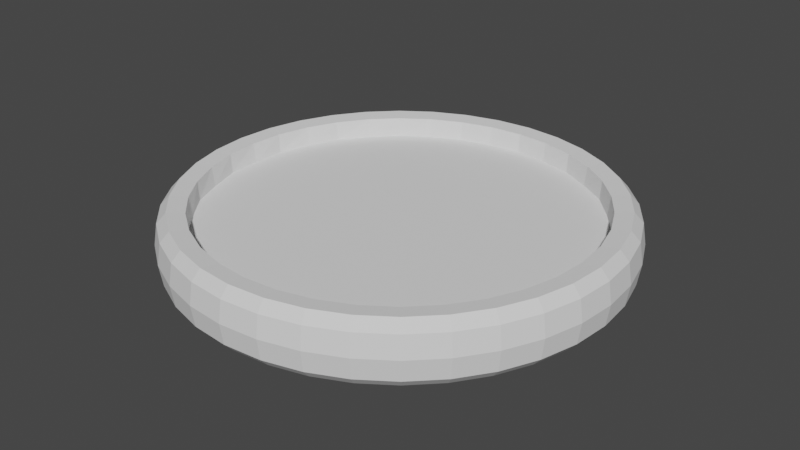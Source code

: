 # Source: puck.blend  (saved by Blender 3.5.10; exported with 4.5.12 LTS)
import bpy
from mathutils import Matrix  # noqa: F401  (used for matrix-valued properties, if any)

bpy.ops.wm.read_factory_settings(use_empty=True)
scene = bpy.context.scene
scene.name = 'Scene'

# ---- collections
col_collection = bpy.data.collections.new('Collection'); scene.collection.children.link(col_collection)

# ---- world
world_world = bpy.data.worlds.new('World'); scene.world = world_world
world_world.use_nodes = True; world_world.node_tree.nodes.clear()
_N = world_world.node_tree.nodes; _L = world_world.node_tree.links
n0 = _N.new('ShaderNodeOutputWorld'); n0.name = 'World Output'; n0.location = (300, 300)
n1 = _N.new('ShaderNodeBackground'); n1.name = 'Background'; n1.location = (10, 300)
n1.inputs[0].default_value = (0.05088, 0.05088, 0.05088, 1.0)
_L.new(n1.outputs[0], n0.inputs[0])
n0.is_active_output = True
world_world.color = (0.05088, 0.05088, 0.05088)
world_world.use_sun_shadow = False
world_world.sun_shadow_jitter_overblur = 0.0

# ---- meshes
me_cylinder = bpy.data.meshes.new('Cylinder')
me_cylinder.from_pydata([(1.164e-10, 0.9605, -0.09261), (0.3285, 0.9026, -0.09261), (0.3285, 0.9026, 0.09261), (8.149e-10, 0.9605, 0.09261), (0.6174, 0.7358, -0.09261), (0.6174, 0.7358, 0.09261), (0.8318, 0.4803, -0.09261), (0.8318, 0.4803, 0.09261), (0.9459, 0.1668, -0.09261), (0.9459, 0.1668, 0.09261), (0.9459, -0.1668, -0.09261), (0.9459, -0.1668, 0.09261), (0.8318, -0.4803, -0.09261), (0.8318, -0.4803, 0.09261), (0.6174, -0.7358, -0.09261), (0.6174, -0.7358, 0.09261), (0.3285, -0.9026, -0.09261), (0.3285, -0.9026, 0.09261), (3.492e-10, -0.9605, -0.09261), (0.0, -0.9605, 0.09261), (-0.3285, -0.9026, -0.09261), (-0.3285, -0.9026, 0.09261), (-0.6174, -0.7358, -0.09261), (-0.6174, -0.7358, 0.09261), (-0.8318, -0.4803, -0.09261), (-0.8318, -0.4803, 0.09261), (-0.9459, -0.1668, -0.09261), (-0.9459, -0.1668, 0.09261), (-0.9459, 0.1668, -0.09261), (-0.9459, 0.1668, 0.09261), (-0.8318, 0.4803, -0.09261), (-0.8318, 0.4803, 0.09261), (-0.6174, 0.7358, -0.09261), (-0.6174, 0.7358, 0.09261), (-0.3285, 0.9026, -0.09261), (-0.3285, 0.9026, 0.09261), (4.837e-11, 0.8457, -0.1277), (0.2893, 0.7947, -0.1277), (0.2893, 0.7947, 0.1277), (4.837e-11, 0.8457, 0.1277), (0.5436, 0.6479, -0.1277), (0.5436, 0.6479, 0.1277), (0.7324, 0.4229, -0.1277), (0.7324, 0.4229, 0.1277), (0.8329, 0.1469, -0.1277), (0.8329, 0.1469, 0.1277), (0.8329, -0.1469, -0.1277), (0.8329, -0.1469, 0.1277), (0.7324, -0.4229, -0.1277), (0.7324, -0.4229, 0.1277), (0.5436, -0.6479, -0.1277), (0.5436, -0.6479, 0.1277), (0.2893, -0.7947, -0.1277), (0.2893, -0.7947, 0.1277), (4.837e-11, -0.8457, -0.1277), (4.837e-11, -0.8457, 0.1277), (-0.2893, -0.7947, -0.1277), (-0.2893, -0.7947, 0.1277), (-0.5436, -0.6479, -0.1277), (-0.5436, -0.6479, 0.1277), (-0.7324, -0.4229, -0.1277), (-0.7324, -0.4229, 0.1277), (-0.8329, -0.1469, -0.1277), (-0.8329, -0.1469, 0.1277), (-0.8329, 0.1469, -0.1277), (-0.8329, 0.1469, 0.1277), (-0.7324, 0.4229, -0.1277), (-0.7324, 0.4229, 0.1277), (-0.5436, 0.6479, -0.1277), (-0.5436, 0.6479, 0.1277), (-0.2893, 0.7947, -0.1277), (-0.2893, 0.7947, 0.1277), (0.1668, 0.9459, -0.09261), (0.1668, 0.9459, 0.09261), (2.328e-10, 0.9751, -1.164e-10), (0.3335, 0.9162, 0.0), (0.4802, 0.8318, -0.09261), (0.4802, 0.8318, 0.09261), (0.6268, 0.7469, 0.0), (0.7358, 0.6174, -0.09261), (0.7358, 0.6174, 0.09261), (0.8444, 0.4875, 0.0), (0.9025, 0.3285, -0.09261), (0.9025, 0.3285, 0.09261), (0.9602, 0.1693, 0.0), (0.9605, -6.985e-10, -0.09261), (0.9605, -9.313e-10, 0.09261), (0.9602, -0.1693, 0.0), (0.9025, -0.3285, -0.09261), (0.9025, -0.3285, 0.09261), (0.8444, -0.4875, 0.0), (0.7358, -0.6174, -0.09261), (0.7358, -0.6174, 0.09261), (0.6268, -0.7469, 0.0), (0.4802, -0.8318, -0.09261), (0.4802, -0.8318, 0.09261), (0.3335, -0.9162, 0.0), (0.1668, -0.9459, -0.09261), (0.1668, -0.9459, 0.09261), (-2.328e-10, -0.9751, 0.0), (-0.1668, -0.9459, -0.09261), (-0.1668, -0.9459, 0.09261), (-0.3335, -0.9162, 0.0), (-0.4802, -0.8318, -0.09261), (-0.4802, -0.8318, 0.09261), (-0.6268, -0.7469, 0.0), (-0.7358, -0.6174, -0.09261), (-0.7358, -0.6174, 0.09261), (-0.8444, -0.4875, 0.0), (-0.9025, -0.3285, -0.09261), (-0.9025, -0.3285, 0.09261), (-0.9602, -0.1693, 0.0), (-0.9605, 6.985e-10, -0.09261), (-0.9605, 9.313e-10, 0.09261), (-0.9602, 0.1693, 0.0), (-0.9025, 0.3285, -0.09261), (-0.9025, 0.3285, 0.09261), (-0.8444, 0.4875, 0.0), (-0.7358, 0.6174, -0.09261), (-0.7358, 0.6174, 0.09261), (-0.6268, 0.7469, 0.0), (-0.4802, 0.8318, -0.09261), (-0.4802, 0.8318, 0.09261), (-0.3335, 0.9162, 0.0), (-0.1668, 0.9459, -0.09261), (-0.1668, 0.9459, 0.09261), (0.1469, 0.8328, -0.1277), (0.1469, 0.8328, 0.1277), (0.4228, 0.7324, -0.1277), (0.4228, 0.7324, 0.1277), (0.6478, 0.5436, -0.1277), (0.6478, 0.5436, 0.1277), (0.7947, 0.2892, -0.1277), (0.7947, 0.2892, 0.1277), (0.8457, 5.281e-10, -0.1277), (0.8457, 5.281e-10, 0.1277), (0.7947, -0.2892, -0.1277), (0.7947, -0.2892, 0.1277), (0.6478, -0.5436, -0.1277), (0.6478, -0.5436, 0.1277), (0.4228, -0.7324, -0.1277), (0.4228, -0.7324, 0.1277), (0.1469, -0.8328, -0.1277), (0.1469, -0.8328, 0.1277), (-0.1469, -0.8328, -0.1277), (-0.1469, -0.8328, 0.1277), (-0.4228, -0.7324, -0.1277), (-0.4228, -0.7324, 0.1277), (-0.6478, -0.5436, -0.1277), (-0.6478, -0.5436, 0.1277), (-0.7947, -0.2892, -0.1277), (-0.7947, -0.2892, 0.1277), (-0.8457, -3.669e-10, -0.1277), (-0.8457, -3.669e-10, 0.1277), (-0.7947, 0.2892, -0.1277), (-0.7947, 0.2892, 0.1277), (-0.6478, 0.5436, -0.1277), (-0.6478, 0.5436, 0.1277), (-0.4228, 0.7324, -0.1277), (-0.4228, 0.7324, 0.1277), (-0.1469, 0.8328, -0.1277), (-0.1469, 0.8328, 0.1277), (0.3151, 0.8658, -0.1354), (2.328e-10, 0.9214, -0.1354), (4.657e-10, 0.9214, 0.1354), (0.3151, 0.8658, 0.1354), (0.5922, 0.7058, -0.1354), (0.5922, 0.7058, 0.1354), (0.7979, 0.4607, -0.1354), (0.7979, 0.4607, 0.1354), (0.9074, 0.16, -0.1354), (0.9074, 0.16, 0.1354), (0.9074, -0.16, -0.1354), (0.9074, -0.16, 0.1354), (0.7979, -0.4607, -0.1354), (0.7979, -0.4607, 0.1354), (0.5922, -0.7058, -0.1354), (0.5922, -0.7058, 0.1354), (0.3151, -0.8658, -0.1354), (0.3151, -0.8658, 0.1354), (4.657e-10, -0.9214, -0.1354), (2.328e-10, -0.9214, 0.1354), (-0.3151, -0.8658, -0.1354), (-0.3151, -0.8658, 0.1354), (-0.5922, -0.7058, -0.1354), (-0.5922, -0.7058, 0.1354), (-0.7979, -0.4607, -0.1354), (-0.7979, -0.4607, 0.1354), (-0.9074, -0.16, -0.1354), (-0.9074, -0.16, 0.1354), (-0.9074, 0.16, -0.1354), (-0.9074, 0.16, 0.1354), (-0.7979, 0.4607, -0.1354), (-0.7979, 0.4607, 0.1354), (-0.5922, 0.7058, -0.1354), (-0.5922, 0.7058, 0.1354), (-0.3151, 0.8658, -0.1354), (-0.3151, 0.8658, 0.1354), (0.2878, 0.7906, -0.04213), (-1.93e-10, 0.8414, -0.04213), (-1.93e-10, 0.8414, 0.04213), (0.2878, 0.7906, 0.04213), (0.5408, 0.6445, -0.04213), (0.5408, 0.6445, 0.04213), (0.7286, 0.4207, -0.04213), (0.7286, 0.4207, 0.04213), (0.8286, 0.1461, -0.04213), (0.8286, 0.1461, 0.04213), (0.8286, -0.1461, -0.04213), (0.8286, -0.1461, 0.04213), (0.7286, -0.4207, -0.04213), (0.7286, -0.4207, 0.04213), (0.5408, -0.6445, -0.04213), (0.5408, -0.6445, 0.04213), (0.2878, -0.7906, -0.04213), (0.2878, -0.7906, 0.04213), (-1.93e-10, -0.8414, -0.04213), (-1.93e-10, -0.8414, 0.04213), (-0.2878, -0.7906, -0.04213), (-0.2878, -0.7906, 0.04213), (-0.5408, -0.6445, -0.04213), (-0.5408, -0.6445, 0.04213), (-0.7286, -0.4207, -0.04213), (-0.7286, -0.4207, 0.04213), (-0.8286, -0.1461, -0.04213), (-0.8286, -0.1461, 0.04213), (-0.8286, 0.1461, -0.04213), (-0.8286, 0.1461, 0.04213), (-0.7286, 0.4207, -0.04213), (-0.7286, 0.4207, 0.04213), (-0.5408, 0.6445, -0.04213), (-0.5408, 0.6445, 0.04213), (-0.2878, 0.7906, -0.04213), (-0.2878, 0.7906, 0.04213), (0.1693, 0.9602, 0.0), (0.4875, 0.8444, 0.0), (0.7469, 0.6267, 0.0), (0.9162, 0.3335, 0.0), (0.975, 9.313e-10, 0.0), (0.9162, -0.3335, 0.0), (0.7469, -0.6267, 0.0), (0.4875, -0.8444, 0.0), (0.1693, -0.9602, 0.0), (-0.1693, -0.9602, 0.0), (-0.4875, -0.8444, 0.0), (-0.7469, -0.6267, 0.0), (-0.9162, -0.3335, 0.0), (-0.975, -9.313e-10, 0.0), (-0.9162, 0.3335, 0.0), (-0.7469, 0.6267, 0.0), (-0.4875, 0.8444, 0.0), (-0.1693, 0.9602, 0.0), (0.16, 0.9073, -0.1354), (0.16, 0.9073, 0.1354), (0.4607, 0.7979, -0.1354), (0.4607, 0.7979, 0.1354), (0.7058, 0.5922, -0.1354), (0.7058, 0.5922, 0.1354), (0.8658, 0.3151, -0.1354), (0.8658, 0.3151, 0.1354), (0.9213, 0.0, -0.1354), (0.9213, 9.313e-10, 0.1354), (0.8658, -0.3151, -0.1354), (0.8658, -0.3151, 0.1354), (0.7058, -0.5922, -0.1354), (0.7058, -0.5922, 0.1354), (0.4607, -0.7979, -0.1354), (0.4607, -0.7979, 0.1354), (0.16, -0.9073, -0.1354), (0.16, -0.9073, 0.1354), (-0.16, -0.9073, -0.1354), (-0.16, -0.9073, 0.1354), (-0.4607, -0.7979, -0.1354), (-0.4607, -0.7979, 0.1354), (-0.7058, -0.5922, -0.1354), (-0.7058, -0.5922, 0.1354), (-0.8658, -0.3151, -0.1354), (-0.8658, -0.3151, 0.1354), (-0.9213, 0.0, -0.1354), (-0.9213, -9.313e-10, 0.1354), (-0.8658, 0.3151, -0.1354), (-0.8658, 0.3151, 0.1354), (-0.7058, 0.5922, -0.1354), (-0.7058, 0.5922, 0.1354), (-0.4607, 0.7979, -0.1354), (-0.4607, 0.7979, 0.1354), (-0.16, 0.9073, -0.1354), (-0.16, 0.9073, 0.1354), (0.145, 0.8222, -0.04193), (0.145, 0.8222, 0.04193), (0.4174, 0.723, -0.04193), (0.4174, 0.723, 0.04193), (0.6395, 0.5366, -0.04193), (0.6395, 0.5366, 0.04193), (0.7845, 0.2855, -0.04193), (0.7845, 0.2855, 0.04193), (0.8348, -1.698e-09, -0.04193), (0.8348, -1.698e-09, 0.04193), (0.7845, -0.2855, -0.04193), (0.7845, -0.2855, 0.04193), (0.6395, -0.5366, -0.04193), (0.6395, -0.5366, 0.04193), (0.4174, -0.723, -0.04193), (0.4174, -0.723, 0.04193), (0.145, -0.8222, -0.04193), (0.145, -0.8222, 0.04193), (-0.145, -0.8222, -0.04193), (-0.145, -0.8222, 0.04193), (-0.4174, -0.723, -0.04193), (-0.4174, -0.723, 0.04193), (-0.6395, -0.5366, -0.04193), (-0.6395, -0.5366, 0.04193), (-0.7845, -0.2855, -0.04193), (-0.7845, -0.2855, 0.04193), (-0.8348, 2.057e-09, -0.04193), (-0.8348, 2.057e-09, 0.04193), (-0.7845, 0.2855, -0.04193), (-0.7845, 0.2855, 0.04193), (-0.6395, 0.5366, -0.04193), (-0.6395, 0.5366, 0.04193), (-0.4174, 0.723, -0.04193), (-0.4174, 0.723, 0.04193), (-0.145, 0.8222, -0.04193), (-0.145, 0.8222, 0.04193)], [], [(0, 74, 234, 72), (74, 3, 73, 234), (234, 73, 2, 75), (72, 234, 75, 1), (1, 75, 235, 76), (75, 2, 77, 235), (235, 77, 5, 78), (76, 235, 78, 4), (4, 78, 236, 79), (78, 5, 80, 236), (236, 80, 7, 81), (79, 236, 81, 6), (6, 81, 237, 82), (81, 7, 83, 237), (237, 83, 9, 84), (82, 237, 84, 8), (8, 84, 238, 85), (84, 9, 86, 238), (238, 86, 11, 87), (85, 238, 87, 10), (10, 87, 239, 88), (87, 11, 89, 239), (239, 89, 13, 90), (88, 239, 90, 12), (12, 90, 240, 91), (90, 13, 92, 240), (240, 92, 15, 93), (91, 240, 93, 14), (14, 93, 241, 94), (93, 15, 95, 241), (241, 95, 17, 96), (94, 241, 96, 16), (16, 96, 242, 97), (96, 17, 98, 242), (242, 98, 19, 99), (97, 242, 99, 18), (18, 99, 243, 100), (99, 19, 101, 243), (243, 101, 21, 102), (100, 243, 102, 20), (20, 102, 244, 103), (102, 21, 104, 244), (244, 104, 23, 105), (103, 244, 105, 22), (22, 105, 245, 106), (105, 23, 107, 245), (245, 107, 25, 108), (106, 245, 108, 24), (24, 108, 246, 109), (108, 25, 110, 246), (246, 110, 27, 111), (109, 246, 111, 26), (26, 111, 247, 112), (111, 27, 113, 247), (247, 113, 29, 114), (112, 247, 114, 28), (28, 114, 248, 115), (114, 29, 116, 248), (248, 116, 31, 117), (115, 248, 117, 30), (30, 117, 249, 118), (117, 31, 119, 249), (249, 119, 33, 120), (118, 249, 120, 32), (32, 120, 250, 121), (120, 33, 122, 250), (250, 122, 35, 123), (121, 250, 123, 34), (34, 123, 251, 124), (123, 35, 125, 251), (251, 125, 3, 74), (124, 251, 74, 0), (37, 126, 252, 162), (126, 36, 163, 252), (252, 163, 0, 72), (162, 252, 72, 1), (39, 127, 253, 164), (127, 38, 165, 253), (253, 165, 2, 73), (164, 253, 73, 3), (40, 128, 254, 166), (128, 37, 162, 254), (254, 162, 1, 76), (166, 254, 76, 4), (38, 129, 255, 165), (129, 41, 167, 255), (255, 167, 5, 77), (165, 255, 77, 2), (42, 130, 256, 168), (130, 40, 166, 256), (256, 166, 4, 79), (168, 256, 79, 6), (41, 131, 257, 167), (131, 43, 169, 257), (257, 169, 7, 80), (167, 257, 80, 5), (44, 132, 258, 170), (132, 42, 168, 258), (258, 168, 6, 82), (170, 258, 82, 8), (43, 133, 259, 169), (133, 45, 171, 259), (259, 171, 9, 83), (169, 259, 83, 7), (46, 134, 260, 172), (134, 44, 170, 260), (260, 170, 8, 85), (172, 260, 85, 10), (45, 135, 261, 171), (135, 47, 173, 261), (261, 173, 11, 86), (171, 261, 86, 9), (48, 136, 262, 174), (136, 46, 172, 262), (262, 172, 10, 88), (174, 262, 88, 12), (47, 137, 263, 173), (137, 49, 175, 263), (263, 175, 13, 89), (173, 263, 89, 11), (50, 138, 264, 176), (138, 48, 174, 264), (264, 174, 12, 91), (176, 264, 91, 14), (49, 139, 265, 175), (139, 51, 177, 265), (265, 177, 15, 92), (175, 265, 92, 13), (52, 140, 266, 178), (140, 50, 176, 266), (266, 176, 14, 94), (178, 266, 94, 16), (51, 141, 267, 177), (141, 53, 179, 267), (267, 179, 17, 95), (177, 267, 95, 15), (54, 142, 268, 180), (142, 52, 178, 268), (268, 178, 16, 97), (180, 268, 97, 18), (53, 143, 269, 179), (143, 55, 181, 269), (269, 181, 19, 98), (179, 269, 98, 17), (56, 144, 270, 182), (144, 54, 180, 270), (270, 180, 18, 100), (182, 270, 100, 20), (55, 145, 271, 181), (145, 57, 183, 271), (271, 183, 21, 101), (181, 271, 101, 19), (58, 146, 272, 184), (146, 56, 182, 272), (272, 182, 20, 103), (184, 272, 103, 22), (57, 147, 273, 183), (147, 59, 185, 273), (273, 185, 23, 104), (183, 273, 104, 21), (60, 148, 274, 186), (148, 58, 184, 274), (274, 184, 22, 106), (186, 274, 106, 24), (59, 149, 275, 185), (149, 61, 187, 275), (275, 187, 25, 107), (185, 275, 107, 23), (62, 150, 276, 188), (150, 60, 186, 276), (276, 186, 24, 109), (188, 276, 109, 26), (61, 151, 277, 187), (151, 63, 189, 277), (277, 189, 27, 110), (187, 277, 110, 25), (64, 152, 278, 190), (152, 62, 188, 278), (278, 188, 26, 112), (190, 278, 112, 28), (63, 153, 279, 189), (153, 65, 191, 279), (279, 191, 29, 113), (189, 279, 113, 27), (66, 154, 280, 192), (154, 64, 190, 280), (280, 190, 28, 115), (192, 280, 115, 30), (65, 155, 281, 191), (155, 67, 193, 281), (281, 193, 31, 116), (191, 281, 116, 29), (68, 156, 282, 194), (156, 66, 192, 282), (282, 192, 30, 118), (194, 282, 118, 32), (67, 157, 283, 193), (157, 69, 195, 283), (283, 195, 33, 119), (193, 283, 119, 31), (70, 158, 284, 196), (158, 68, 194, 284), (284, 194, 32, 121), (196, 284, 121, 34), (69, 159, 285, 195), (159, 71, 197, 285), (285, 197, 35, 122), (195, 285, 122, 33), (36, 160, 286, 163), (160, 70, 196, 286), (286, 196, 34, 124), (163, 286, 124, 0), (71, 161, 287, 197), (161, 39, 164, 287), (287, 164, 3, 125), (197, 287, 125, 35), (288, 199, 36, 126), (198, 288, 126, 37), (289, 201, 38, 127), (200, 289, 127, 39), (290, 198, 37, 128), (202, 290, 128, 40), (291, 203, 41, 129), (201, 291, 129, 38), (292, 202, 40, 130), (204, 292, 130, 42), (293, 205, 43, 131), (203, 293, 131, 41), (294, 204, 42, 132), (206, 294, 132, 44), (295, 207, 45, 133), (205, 295, 133, 43), (296, 206, 44, 134), (208, 296, 134, 46), (297, 209, 47, 135), (207, 297, 135, 45), (298, 208, 46, 136), (210, 298, 136, 48), (299, 211, 49, 137), (209, 299, 137, 47), (300, 210, 48, 138), (212, 300, 138, 50), (301, 213, 51, 139), (211, 301, 139, 49), (302, 212, 50, 140), (214, 302, 140, 52), (303, 215, 53, 141), (213, 303, 141, 51), (304, 214, 52, 142), (216, 304, 142, 54), (305, 217, 55, 143), (215, 305, 143, 53), (306, 216, 54, 144), (218, 306, 144, 56), (307, 219, 57, 145), (217, 307, 145, 55), (308, 218, 56, 146), (220, 308, 146, 58), (309, 221, 59, 147), (219, 309, 147, 57), (310, 220, 58, 148), (222, 310, 148, 60), (311, 223, 61, 149), (221, 311, 149, 59), (312, 222, 60, 150), (224, 312, 150, 62), (313, 225, 63, 151), (223, 313, 151, 61), (314, 224, 62, 152), (226, 314, 152, 64), (315, 227, 65, 153), (225, 315, 153, 63), (316, 226, 64, 154), (228, 316, 154, 66), (317, 229, 67, 155), (227, 317, 155, 65), (318, 228, 66, 156), (230, 318, 156, 68), (319, 231, 69, 157), (229, 319, 157, 67), (320, 230, 68, 158), (232, 320, 158, 70), (321, 233, 71, 159), (231, 321, 159, 69), (322, 232, 70, 160), (199, 322, 160, 36), (199, 288, 198, 290, 202, 292, 204, 294, 206, 296, 208, 298, 210, 300, 212, 302, 214, 304, 216, 306, 218, 308, 220, 310, 222, 312, 224, 314, 226, 316, 228, 318, 230, 320, 232, 322), (201, 289, 200, 323, 233, 321, 231, 319, 229, 317, 227, 315, 225, 313, 223, 311, 221, 309, 219, 307, 217, 305, 215, 303, 213, 301, 211, 299, 209, 297, 207, 295, 205, 293, 203, 291), (323, 200, 39, 161), (233, 323, 161, 71)])
_uv = me_cylinder.uv_layers.new(name='UVMap')
_uv.uv.foreach_set('vector', [1.0, 0.5, 1.0, 0.75, 0.9722, 0.75, 0.9722, 0.5, 1.0, 0.75, 1.0, 1.0, 0.9722, 1.0, 0.9722, 0.75, 0.9722, 0.75, 0.9722, 1.0, 0.9444, 1.0, 0.9444, 0.75, 0.9722, 0.5, 0.9722, 0.75, 0.9444, 0.75, 0.9444, 0.5, 0.9444, 0.5, 0.9444, 0.75, 0.9167, 0.75, 0.9167, 0.5, 0.9444, 0.75, 0.9444, 1.0, 0.9167, 1.0, 0.9167, 0.75, 0.9167, 0.75, 0.9167, 1.0, 0.8889, 1.0, 0.8889, 0.75, 0.9167, 0.5, 0.9167, 0.75, 0.8889, 0.75, 0.8889, 0.5, 0.8889, 0.5, 0.8889, 0.75, 0.8611, 0.75, 0.8611, 0.5, 0.8889, 0.75, 0.8889, 1.0, 0.8611, 1.0, 0.8611, 0.75, 0.8611, 0.75, 0.8611, 1.0, 0.8333, 1.0, 0.8333, 0.75, 0.8611, 0.5, 0.8611, 0.75, 0.8333, 0.75, 0.8333, 0.5, 0.8333, 0.5, 0.8333, 0.75, 0.8056, 0.75, 0.8056, 0.5, 0.8333, 0.75, 0.8333, 1.0, 0.8056, 1.0, 0.8056, 0.75, 0.8056, 0.75, 0.8056, 1.0, 0.7778, 1.0, 0.7778, 0.75, 0.8056, 0.5, 0.8056, 0.75, 0.7778, 0.75, 0.7778, 0.5, 0.7778, 0.5, 0.7778, 0.75, 0.75, 0.75, 0.75, 0.5, 0.7778, 0.75, 0.7778, 1.0, 0.75, 1.0, 0.75, 0.75, 0.75, 0.75, 0.75, 1.0, 0.7222, 1.0, 0.7222, 0.75, 0.75, 0.5, 0.75, 0.75, 0.7222, 0.75, 0.7222, 0.5, 0.7222, 0.5, 0.7222, 0.75, 0.6944, 0.75, 0.6944, 0.5, 0.7222, 0.75, 0.7222, 1.0, 0.6944, 1.0, 0.6944, 0.75, 0.6944, 0.75, 0.6944, 1.0, 0.6667, 1.0, 0.6667, 0.75, 0.6944, 0.5, 0.6944, 0.75, 0.6667, 0.75, 0.6667, 0.5, 0.6667, 0.5, 0.6667, 0.75, 0.6389, 0.75, 0.6389, 0.5, 0.6667, 0.75, 0.6667, 1.0, 0.6389, 1.0, 0.6389, 0.75, 0.6389, 0.75, 0.6389, 1.0, 0.6111, 1.0, 0.6111, 0.75, 0.6389, 0.5, 0.6389, 0.75, 0.6111, 0.75, 0.6111, 0.5, 0.6111, 0.5, 0.6111, 0.75, 0.5833, 0.75, 0.5833, 0.5, 0.6111, 0.75, 0.6111, 1.0, 0.5833, 1.0, 0.5833, 0.75, 0.5833, 0.75, 0.5833, 1.0, 0.5556, 1.0, 0.5556, 0.75, 0.5833, 0.5, 0.5833, 0.75, 0.5556, 0.75, 0.5556, 0.5, 0.5556, 0.5, 0.5556, 0.75, 0.5278, 0.75, 0.5278, 0.5, 0.5556, 0.75, 0.5556, 1.0, 0.5278, 1.0, 0.5278, 0.75, 0.5278, 0.75, 0.5278, 1.0, 0.5, 1.0, 0.5, 0.75, 0.5278, 0.5, 0.5278, 0.75, 0.5, 0.75, 0.5, 0.5, 0.5, 0.5, 0.5, 0.75, 0.4722, 0.75, 0.4722, 0.5, 0.5, 0.75, 0.5, 1.0, 0.4722, 1.0, 0.4722, 0.75, 0.4722, 0.75, 0.4722, 1.0, 0.4444, 1.0, 0.4444, 0.75, 0.4722, 0.5, 0.4722, 0.75, 0.4444, 0.75, 0.4444, 0.5, 0.4444, 0.5, 0.4444, 0.75, 0.4167, 0.75, 0.4167, 0.5, 0.4444, 0.75, 0.4444, 1.0, 0.4167, 1.0, 0.4167, 0.75, 0.4167, 0.75, 0.4167, 1.0, 0.3889, 1.0, 0.3889, 0.75, 0.4167, 0.5, 0.4167, 0.75, 0.3889, 0.75, 0.3889, 0.5, 0.3889, 0.5, 0.3889, 0.75, 0.3611, 0.75, 0.3611, 0.5, 0.3889, 0.75, 0.3889, 1.0, 0.3611, 1.0, 0.3611, 0.75, 0.3611, 0.75, 0.3611, 1.0, 0.3333, 1.0, 0.3333, 0.75, 0.3611, 0.5, 0.3611, 0.75, 0.3333, 0.75, 0.3333, 0.5, 0.3333, 0.5, 0.3333, 0.75, 0.3056, 0.75, 0.3056, 0.5, 0.3333, 0.75, 0.3333, 1.0, 0.3056, 1.0, 0.3056, 0.75, 0.3056, 0.75, 0.3056, 1.0, 0.2778, 1.0, 0.2778, 0.75, 0.3056, 0.5, 0.3056, 0.75, 0.2778, 0.75, 0.2778, 0.5, 0.2778, 0.5, 0.2778, 0.75, 0.25, 0.75, 0.25, 0.5, 0.2778, 0.75, 0.2778, 1.0, 0.25, 1.0, 0.25, 0.75, 0.25, 0.75, 0.25, 1.0, 0.2222, 1.0, 0.2222, 0.75, 0.25, 0.5, 0.25, 0.75, 0.2222, 0.75, 0.2222, 0.5, 0.2222, 0.5, 0.2222, 0.75, 0.1944, 0.75, 0.1944, 0.5, 0.2222, 0.75, 0.2222, 1.0, 0.1944, 1.0, 0.1944, 0.75, 0.1944, 0.75, 0.1944, 1.0, 0.1667, 1.0, 0.1667, 0.75, 0.1944, 0.5, 0.1944, 0.75, 0.1667, 0.75, 0.1667, 0.5, 0.1667, 0.5, 0.1667, 0.75, 0.1389, 0.75, 0.1389, 0.5, 0.1667, 0.75, 0.1667, 1.0, 0.1389, 1.0, 0.1389, 0.75, 0.1389, 0.75, 0.1389, 1.0, 0.1111, 1.0, 0.1111, 0.75, 0.1389, 0.5, 0.1389, 0.75, 0.1111, 0.75, 0.1111, 0.5, 0.1111, 0.5, 0.1111, 0.75, 0.08333, 0.75, 0.08333, 0.5, 0.1111, 0.75, 0.1111, 1.0, 0.08333, 1.0, 0.08333, 0.75, 0.08333, 0.75, 0.08333, 1.0, 0.05556, 1.0, 0.05556, 0.75, 0.08333, 0.5, 0.08333, 0.75, 0.05556, 0.75, 0.05556, 0.5, 0.05556, 0.5, 0.05556, 0.75, 0.02778, 0.75, 0.02778, 0.5, 0.05556, 0.75, 0.05556, 1.0, 0.02778, 1.0, 0.02778, 0.75, 0.02778, 0.75, 0.02778, 1.0, -1.863e-07, 1.0, -1.863e-07, 0.75, 0.02778, 0.5, 0.02778, 0.75, -1.863e-07, 0.75, -1.863e-07, 0.5, 0.815, 0.4285, 0.783, 0.437, 0.7866, 0.4578, 0.8222, 0.4485, 0.783, 0.437, 0.75, 0.4399, 0.75, 0.4612, 0.7866, 0.4578, 0.7866, 0.4578, 0.75, 0.4612, 0.75, 0.49, 0.791, 0.4828, 0.8222, 0.4485, 0.7866, 0.4578, 0.791, 0.4828, 0.8321, 0.4755, 0.25, 0.4399, 0.283, 0.437, 0.2866, 0.4578, 0.25, 0.4612, 0.283, 0.437, 0.315, 0.4285, 0.3222, 0.4485, 0.2866, 0.4578, 0.2866, 0.4578, 0.3222, 0.4485, 0.3321, 0.4755, 0.291, 0.4828, 0.25, 0.4612, 0.2866, 0.4578, 0.291, 0.4828, 0.25, 0.49, 0.8721, 0.3955, 0.845, 0.4145, 0.8555, 0.4327, 0.8858, 0.4118, 0.845, 0.4145, 0.815, 0.4285, 0.8222, 0.4485, 0.8555, 0.4327, 0.8555, 0.4327, 0.8222, 0.4485, 0.8321, 0.4755, 0.8682, 0.4547, 0.8858, 0.4118, 0.8555, 0.4327, 0.8682, 0.4547, 0.9043, 0.4339, 0.315, 0.4285, 0.345, 0.4145, 0.3555, 0.4327, 0.3222, 0.4485, 0.345, 0.4145, 0.3721, 0.3955, 0.3858, 0.4118, 0.3555, 0.4327, 0.3555, 0.4327, 0.3858, 0.4118, 0.4043, 0.4339, 0.3682, 0.4547, 0.3222, 0.4485, 0.3555, 0.4327, 0.3682, 0.4547, 0.3321, 0.4755, 0.9145, 0.345, 0.8955, 0.3721, 0.9116, 0.3856, 0.9329, 0.3556, 0.8955, 0.3721, 0.8721, 0.3955, 0.8858, 0.4118, 0.9116, 0.3856, 0.9116, 0.3856, 0.8858, 0.4118, 0.9043, 0.4339, 0.9311, 0.4019, 0.9329, 0.3556, 0.9116, 0.3856, 0.9311, 0.4019, 0.9578, 0.37, 0.3721, 0.3955, 0.3955, 0.3721, 0.4116, 0.3856, 0.3858, 0.4118, 0.3955, 0.3721, 0.4145, 0.345, 0.4329, 0.3556, 0.4116, 0.3856, 0.4116, 0.3856, 0.4329, 0.3556, 0.4578, 0.37, 0.4311, 0.4019, 0.3858, 0.4118, 0.4116, 0.3856, 0.4311, 0.4019, 0.4043, 0.4339, 0.9371, 0.283, 0.9285, 0.315, 0.9483, 0.3222, 0.958, 0.2867, 0.9285, 0.315, 0.9145, 0.345, 0.9329, 0.3556, 0.9483, 0.3222, 0.9483, 0.3222, 0.9329, 0.3556, 0.9578, 0.37, 0.9721, 0.3308, 0.958, 0.2867, 0.9483, 0.3222, 0.9721, 0.3308, 0.9864, 0.2917, 0.4145, 0.345, 0.4285, 0.315, 0.4483, 0.3222, 0.4329, 0.3556, 0.4285, 0.315, 0.4371, 0.283, 0.458, 0.2867, 0.4483, 0.3222, 0.4483, 0.3222, 0.458, 0.2867, 0.4864, 0.2917, 0.4721, 0.3308, 0.4329, 0.3556, 0.4483, 0.3222, 0.4721, 0.3308, 0.4578, 0.37, 0.9371, 0.217, 0.9399, 0.25, 0.961, 0.25, 0.958, 0.2133, 0.9399, 0.25, 0.9371, 0.283, 0.958, 0.2867, 0.961, 0.25, 0.961, 0.25, 0.958, 0.2867, 0.9864, 0.2917, 0.9864, 0.25, 0.958, 0.2133, 0.961, 0.25, 0.9864, 0.25, 0.9864, 0.2083, 0.4371, 0.283, 0.4399, 0.25, 0.461, 0.25, 0.458, 0.2867, 0.4399, 0.25, 0.4371, 0.217, 0.458, 0.2133, 0.461, 0.25, 0.461, 0.25, 0.458, 0.2133, 0.4864, 0.2083, 0.4864, 0.25, 0.458, 0.2867, 0.461, 0.25, 0.4864, 0.25, 0.4864, 0.2917, 0.9145, 0.155, 0.9285, 0.185, 0.9483, 0.1778, 0.9329, 0.1444, 0.9285, 0.185, 0.9371, 0.217, 0.958, 0.2133, 0.9483, 0.1778, 0.9483, 0.1778, 0.958, 0.2133, 0.9864, 0.2083, 0.9721, 0.1692, 0.9329, 0.1444, 0.9483, 0.1778, 0.9721, 0.1692, 0.9578, 0.13, 0.4371, 0.217, 0.4285, 0.185, 0.4483, 0.1778, 0.458, 0.2133, 0.4285, 0.185, 0.4145, 0.155, 0.4329, 0.1444, 0.4483, 0.1778, 0.4483, 0.1778, 0.4329, 0.1444, 0.4578, 0.13, 0.4721, 0.1692, 0.458, 0.2133, 0.4483, 0.1778, 0.4721, 0.1692, 0.4864, 0.2083, 0.8721, 0.1045, 0.8955, 0.1279, 0.9116, 0.1144, 0.8858, 0.08819, 0.8955, 0.1279, 0.9145, 0.155, 0.9329, 0.1444, 0.9116, 0.1144, 0.9116, 0.1144, 0.9329, 0.1444, 0.9578, 0.13, 0.9311, 0.09807, 0.8858, 0.08819, 0.9116, 0.1144, 0.9311, 0.09807, 0.9043, 0.06615, 0.4145, 0.155, 0.3955, 0.1279, 0.4116, 0.1144, 0.4329, 0.1444, 0.3955, 0.1279, 0.3721, 0.1045, 0.3858, 0.08819, 0.4116, 0.1144, 0.4116, 0.1144, 0.3858, 0.08819, 0.4043, 0.06615, 0.4311, 0.09807, 0.4329, 0.1444, 0.4116, 0.1144, 0.4311, 0.09807, 0.4578, 0.13, 0.815, 0.07152, 0.845, 0.08552, 0.8555, 0.06726, 0.8222, 0.05151, 0.845, 0.08552, 0.8721, 0.1045, 0.8858, 0.08819, 0.8555, 0.06726, 0.8555, 0.06726, 0.8858, 0.08819, 0.9043, 0.06615, 0.8682, 0.04531, 0.8222, 0.05151, 0.8555, 0.06726, 0.8682, 0.04531, 0.8321, 0.02447, 0.3721, 0.1045, 0.345, 0.08552, 0.3555, 0.06726, 0.3858, 0.08819, 0.345, 0.08552, 0.315, 0.07152, 0.3222, 0.05151, 0.3555, 0.06726, 0.3555, 0.06726, 0.3222, 0.05151, 0.3321, 0.02447, 0.3682, 0.04531, 0.3858, 0.08819, 0.3555, 0.06726, 0.3682, 0.04531, 0.4043, 0.06615, 0.75, 0.06006, 0.783, 0.06296, 0.7866, 0.04219, 0.75, 0.03877, 0.783, 0.06296, 0.815, 0.07152, 0.8222, 0.05151, 0.7866, 0.04219, 0.7866, 0.04219, 0.8222, 0.05151, 0.8321, 0.02447, 0.791, 0.01724, 0.75, 0.03877, 0.7866, 0.04219, 0.791, 0.01724, 0.75, 0.01, 0.315, 0.07152, 0.283, 0.06296, 0.2866, 0.04219, 0.3222, 0.05151, 0.283, 0.06296, 0.25, 0.06006, 0.25, 0.03877, 0.2866, 0.04219, 0.2866, 0.04219, 0.25, 0.03877, 0.25, 0.01, 0.291, 0.01724, 0.3222, 0.05151, 0.2866, 0.04219, 0.291, 0.01724, 0.3321, 0.02447, 0.685, 0.07152, 0.717, 0.06296, 0.7134, 0.04219, 0.6778, 0.05151, 0.717, 0.06296, 0.75, 0.06006, 0.75, 0.03877, 0.7134, 0.04219, 0.7134, 0.04219, 0.75, 0.03877, 0.75, 0.01, 0.709, 0.01724, 0.6778, 0.05151, 0.7134, 0.04219, 0.709, 0.01724, 0.6679, 0.02447, 0.25, 0.06006, 0.217, 0.06296, 0.2134, 0.04219, 0.25, 0.03877, 0.217, 0.06296, 0.185, 0.07152, 0.1778, 0.05151, 0.2134, 0.04219, 0.2134, 0.04219, 0.1778, 0.05151, 0.1679, 0.02447, 0.209, 0.01724, 0.25, 0.03877, 0.2134, 0.04219, 0.209, 0.01724, 0.25, 0.01, 0.6279, 0.1045, 0.655, 0.08552, 0.6445, 0.06726, 0.6142, 0.08819, 0.655, 0.08552, 0.685, 0.07152, 0.6778, 0.05151, 0.6445, 0.06726, 0.6445, 0.06726, 0.6778, 0.05151, 0.6679, 0.02447, 0.6318, 0.04531, 0.6142, 0.08819, 0.6445, 0.06726, 0.6318, 0.04531, 0.5957, 0.06615, 0.185, 0.07152, 0.155, 0.08552, 0.1445, 0.06726, 0.1778, 0.05151, 0.155, 0.08552, 0.1279, 0.1045, 0.1142, 0.08819, 0.1445, 0.06726, 0.1445, 0.06726, 0.1142, 0.08819, 0.09573, 0.06615, 0.1318, 0.04531, 0.1778, 0.05151, 0.1445, 0.06726, 0.1318, 0.04531, 0.1679, 0.02447, 0.5855, 0.155, 0.6045, 0.1279, 0.5884, 0.1144, 0.5671, 0.1444, 0.6045, 0.1279, 0.6279, 0.1045, 0.6142, 0.08819, 0.5884, 0.1144, 0.5884, 0.1144, 0.6142, 0.08819, 0.5957, 0.06615, 0.5689, 0.09807, 0.5671, 0.1444, 0.5884, 0.1144, 0.5689, 0.09807, 0.5422, 0.13, 0.1279, 0.1045, 0.1045, 0.1279, 0.08835, 0.1144, 0.1142, 0.08819, 0.1045, 0.1279, 0.08551, 0.155, 0.06707, 0.1444, 0.08835, 0.1144, 0.08835, 0.1144, 0.06707, 0.1444, 0.04215, 0.13, 0.06894, 0.09807, 0.1142, 0.08819, 0.08835, 0.1144, 0.06894, 0.09807, 0.09573, 0.06615, 0.5629, 0.217, 0.5715, 0.185, 0.5517, 0.1778, 0.542, 0.2133, 0.5715, 0.185, 0.5855, 0.155, 0.5671, 0.1444, 0.5517, 0.1778, 0.5517, 0.1778, 0.5671, 0.1444, 0.5422, 0.13, 0.5279, 0.1692, 0.542, 0.2133, 0.5517, 0.1778, 0.5279, 0.1692, 0.5136, 0.2083, 0.08551, 0.155, 0.07152, 0.185, 0.05171, 0.1778, 0.06707, 0.1444, 0.07152, 0.185, 0.06295, 0.217, 0.04198, 0.2133, 0.05171, 0.1778, 0.05171, 0.1778, 0.04198, 0.2133, 0.01365, 0.2083, 0.0279, 0.1692, 0.06707, 0.1444, 0.05171, 0.1778, 0.0279, 0.1692, 0.04215, 0.13, 0.5629, 0.283, 0.5601, 0.25, 0.539, 0.25, 0.542, 0.2867, 0.5601, 0.25, 0.5629, 0.217, 0.542, 0.2133, 0.539, 0.25, 0.539, 0.25, 0.542, 0.2133, 0.5136, 0.2083, 0.5136, 0.25, 0.542, 0.2867, 0.539, 0.25, 0.5136, 0.25, 0.5136, 0.2917, 0.06295, 0.217, 0.06007, 0.25, 0.03899, 0.25, 0.04198, 0.2133, 0.06007, 0.25, 0.06295, 0.283, 0.04198, 0.2867, 0.03899, 0.25, 0.03899, 0.25, 0.04198, 0.2867, 0.01365, 0.2917, 0.01365, 0.25, 0.04198, 0.2133, 0.03899, 0.25, 0.01365, 0.25, 0.01365, 0.2083, 0.5855, 0.345, 0.5715, 0.315, 0.5517, 0.3222, 0.5671, 0.3556, 0.5715, 0.315, 0.5629, 0.283, 0.542, 0.2867, 0.5517, 0.3222, 0.5517, 0.3222, 0.542, 0.2867, 0.5136, 0.2917, 0.5279, 0.3308, 0.5671, 0.3556, 0.5517, 0.3222, 0.5279, 0.3308, 0.5422, 0.37, 0.06295, 0.283, 0.07152, 0.315, 0.05171, 0.3222, 0.04198, 0.2867, 0.07152, 0.315, 0.08551, 0.345, 0.06707, 0.3556, 0.05171, 0.3222, 0.05171, 0.3222, 0.06707, 0.3556, 0.04215, 0.37, 0.0279, 0.3308, 0.04198, 0.2867, 0.05171, 0.3222, 0.0279, 0.3308, 0.01365, 0.2917, 0.6279, 0.3955, 0.6045, 0.3721, 0.5884, 0.3856, 0.6142, 0.4118, 0.6045, 0.3721, 0.5855, 0.345, 0.5671, 0.3556, 0.5884, 0.3856, 0.5884, 0.3856, 0.5671, 0.3556, 0.5422, 0.37, 0.5689, 0.4019, 0.6142, 0.4118, 0.5884, 0.3856, 0.5689, 0.4019, 0.5957, 0.4339, 0.08551, 0.345, 0.1045, 0.3721, 0.08835, 0.3856, 0.06707, 0.3556, 0.1045, 0.3721, 0.1279, 0.3955, 0.1142, 0.4118, 0.08835, 0.3856, 0.08835, 0.3856, 0.1142, 0.4118, 0.09573, 0.4339, 0.06894, 0.4019, 0.06707, 0.3556, 0.08835, 0.3856, 0.06894, 0.4019, 0.04215, 0.37, 0.685, 0.4285, 0.655, 0.4145, 0.6445, 0.4327, 0.6778, 0.4485, 0.655, 0.4145, 0.6279, 0.3955, 0.6142, 0.4118, 0.6445, 0.4327, 0.6445, 0.4327, 0.6142, 0.4118, 0.5957, 0.4339, 0.6318, 0.4547, 0.6778, 0.4485, 0.6445, 0.4327, 0.6318, 0.4547, 0.6679, 0.4755, 0.1279, 0.3955, 0.155, 0.4145, 0.1445, 0.4327, 0.1142, 0.4118, 0.155, 0.4145, 0.185, 0.4285, 0.1778, 0.4485, 0.1445, 0.4327, 0.1445, 0.4327, 0.1778, 0.4485, 0.1679, 0.4755, 0.1318, 0.4547, 0.1142, 0.4118, 0.1445, 0.4327, 0.1318, 0.4547, 0.09573, 0.4339, 0.75, 0.4399, 0.717, 0.437, 0.7134, 0.4578, 0.75, 0.4612, 0.717, 0.437, 0.685, 0.4285, 0.6778, 0.4485, 0.7134, 0.4578, 0.7134, 0.4578, 0.6778, 0.4485, 0.6679, 0.4755, 0.709, 0.4828, 0.75, 0.4612, 0.7134, 0.4578, 0.709, 0.4828, 0.75, 0.49, 0.185, 0.4285, 0.217, 0.437, 0.2134, 0.4578, 0.1778, 0.4485, 0.217, 0.437, 0.25, 0.4399, 0.25, 0.4612, 0.2134, 0.4578, 0.2134, 0.4578, 0.25, 0.4612, 0.25, 0.49, 0.209, 0.4828, 0.1778, 0.4485, 0.2134, 0.4578, 0.209, 0.4828, 0.1679, 0.4755, 0.7795, 0.4172, 0.75, 0.4211, 0.75, 0.4399, 0.783, 0.437, 0.8085, 0.4108, 0.7795, 0.4172, 0.783, 0.437, 0.815, 0.4285, 0.2795, 0.4172, 0.3085, 0.4108, 0.315, 0.4285, 0.283, 0.437, 0.25, 0.4211, 0.2795, 0.4172, 0.283, 0.437, 0.25, 0.4399, 0.8349, 0.397, 0.8085, 0.4108, 0.815, 0.4285, 0.845, 0.4145, 0.86, 0.3811, 0.8349, 0.397, 0.845, 0.4145, 0.8721, 0.3955, 0.3349, 0.397, 0.36, 0.3811, 0.3721, 0.3955, 0.345, 0.4145, 0.3085, 0.4108, 0.3349, 0.397, 0.345, 0.4145, 0.315, 0.4285, 0.8801, 0.3591, 0.86, 0.3811, 0.8721, 0.3955, 0.8955, 0.3721, 0.8982, 0.3356, 0.8801, 0.3591, 0.8955, 0.3721, 0.9145, 0.345, 0.3801, 0.3591, 0.3982, 0.3356, 0.4145, 0.345, 0.3955, 0.3721, 0.36, 0.3811, 0.3801, 0.3591, 0.3955, 0.3721, 0.3721, 0.3955, 0.9095, 0.3081, 0.8982, 0.3356, 0.9145, 0.345, 0.9285, 0.315, 0.9185, 0.2797, 0.9095, 0.3081, 0.9285, 0.315, 0.9371, 0.283, 0.4095, 0.3081, 0.4185, 0.2797, 0.4371, 0.283, 0.4285, 0.315, 0.3982, 0.3356, 0.4095, 0.3081, 0.4285, 0.315, 0.4145, 0.345, 0.9198, 0.25, 0.9185, 0.2797, 0.9371, 0.283, 0.9399, 0.25, 0.9185, 0.2203, 0.9198, 0.25, 0.9399, 0.25, 0.9371, 0.217, 0.4198, 0.25, 0.4185, 0.2203, 0.4371, 0.217, 0.4399, 0.25, 0.4185, 0.2797, 0.4198, 0.25, 0.4399, 0.25, 0.4371, 0.283, 0.9095, 0.1919, 0.9185, 0.2203, 0.9371, 0.217, 0.9285, 0.185, 0.8982, 0.1644, 0.9095, 0.1919, 0.9285, 0.185, 0.9145, 0.155, 0.4095, 0.1919, 0.3982, 0.1644, 0.4145, 0.155, 0.4285, 0.185, 0.4185, 0.2203, 0.4095, 0.1919, 0.4285, 0.185, 0.4371, 0.217, 0.8801, 0.1409, 0.8982, 0.1644, 0.9145, 0.155, 0.8955, 0.1279, 0.86, 0.1189, 0.8801, 0.1409, 0.8955, 0.1279, 0.8721, 0.1045, 0.3801, 0.1409, 0.36, 0.1189, 0.3721, 0.1045, 0.3955, 0.1279, 0.3982, 0.1644, 0.3801, 0.1409, 0.3955, 0.1279, 0.4145, 0.155, 0.8349, 0.103, 0.86, 0.1189, 0.8721, 0.1045, 0.845, 0.08552, 0.8085, 0.08919, 0.8349, 0.103, 0.845, 0.08552, 0.815, 0.07152, 0.3349, 0.103, 0.3085, 0.08919, 0.315, 0.07152, 0.345, 0.08552, 0.36, 0.1189, 0.3349, 0.103, 0.345, 0.08552, 0.3721, 0.1045, 0.7795, 0.0828, 0.8085, 0.08919, 0.815, 0.07152, 0.783, 0.06296, 0.75, 0.07887, 0.7795, 0.0828, 0.783, 0.06296, 0.75, 0.06006, 0.2795, 0.0828, 0.25, 0.07887, 0.25, 0.06006, 0.283, 0.06296, 0.3085, 0.08919, 0.2795, 0.0828, 0.283, 0.06296, 0.315, 0.07152, 0.7205, 0.0828, 0.75, 0.07887, 0.75, 0.06006, 0.717, 0.06296, 0.6915, 0.08919, 0.7205, 0.0828, 0.717, 0.06296, 0.685, 0.07152, 0.2205, 0.0828, 0.1915, 0.08919, 0.185, 0.07152, 0.217, 0.06296, 0.25, 0.07887, 0.2205, 0.0828, 0.217, 0.06296, 0.25, 0.06006, 0.6651, 0.103, 0.6915, 0.08919, 0.685, 0.07152, 0.655, 0.08552, 0.64, 0.1189, 0.6651, 0.103, 0.655, 0.08552, 0.6279, 0.1045, 0.1651, 0.103, 0.14, 0.1189, 0.1279, 0.1045, 0.155, 0.08552, 0.1915, 0.08919, 0.1651, 0.103, 0.155, 0.08552, 0.185, 0.07152, 0.6199, 0.1409, 0.64, 0.1189, 0.6279, 0.1045, 0.6045, 0.1279, 0.6018, 0.1644, 0.6199, 0.1409, 0.6045, 0.1279, 0.5855, 0.155, 0.1199, 0.1409, 0.1018, 0.1644, 0.08551, 0.155, 0.1045, 0.1279, 0.14, 0.1189, 0.1199, 0.1409, 0.1045, 0.1279, 0.1279, 0.1045, 0.5905, 0.1919, 0.6018, 0.1644, 0.5855, 0.155, 0.5715, 0.185, 0.5815, 0.2203, 0.5905, 0.1919, 0.5715, 0.185, 0.5629, 0.217, 0.09046, 0.1919, 0.08147, 0.2203, 0.06295, 0.217, 0.07152, 0.185, 0.1018, 0.1644, 0.09046, 0.1919, 0.07152, 0.185, 0.08551, 0.155, 0.5802, 0.25, 0.5815, 0.2203, 0.5629, 0.217, 0.5601, 0.25, 0.5815, 0.2797, 0.5802, 0.25, 0.5601, 0.25, 0.5629, 0.283, 0.08022, 0.25, 0.08147, 0.2797, 0.06295, 0.283, 0.06007, 0.25, 0.08147, 0.2203, 0.08022, 0.25, 0.06007, 0.25, 0.06295, 0.217, 0.5905, 0.3081, 0.5815, 0.2797, 0.5629, 0.283, 0.5715, 0.315, 0.6018, 0.3356, 0.5905, 0.3081, 0.5715, 0.315, 0.5855, 0.345, 0.09046, 0.3081, 0.1018, 0.3356, 0.08551, 0.345, 0.07152, 0.315, 0.08147, 0.2797, 0.09046, 0.3081, 0.07152, 0.315, 0.06295, 0.283, 0.6199, 0.3591, 0.6018, 0.3356, 0.5855, 0.345, 0.6045, 0.3721, 0.64, 0.3811, 0.6199, 0.3591, 0.6045, 0.3721, 0.6279, 0.3955, 0.1199, 0.3591, 0.14, 0.3811, 0.1279, 0.3955, 0.1045, 0.3721, 0.1018, 0.3356, 0.1199, 0.3591, 0.1045, 0.3721, 0.08551, 0.345, 0.6651, 0.397, 0.64, 0.3811, 0.6279, 0.3955, 0.655, 0.4145, 0.6915, 0.4108, 0.6651, 0.397, 0.655, 0.4145, 0.685, 0.4285, 0.1651, 0.397, 0.1915, 0.4108, 0.185, 0.4285, 0.155, 0.4145, 0.14, 0.3811, 0.1651, 0.397, 0.155, 0.4145, 0.1279, 0.3955, 0.7205, 0.4172, 0.6915, 0.4108, 0.685, 0.4285, 0.717, 0.437, 0.75, 0.4211, 0.7205, 0.4172, 0.717, 0.437, 0.75, 0.4399, 0.75, 0.4211, 0.7795, 0.4172, 0.8085, 0.4108, 0.8349, 0.397, 0.86, 0.3811, 0.8801, 0.3591, 0.8982, 0.3356, 0.9095, 0.3081, 0.9185, 0.2797, 0.9198, 0.25, 0.9185, 0.2203, 0.9095, 0.1919, 0.8982, 0.1644, 0.8801, 0.1409, 0.86, 0.1189, 0.8349, 0.103, 0.8085, 0.08919, 0.7795, 0.0828, 0.75, 0.07887, 0.7205, 0.0828, 0.6915, 0.08919, 0.6651, 0.103, 0.64, 0.1189, 0.6199, 0.1409, 0.6018, 0.1644, 0.5905, 0.1919, 0.5815, 0.2203, 0.5802, 0.25, 0.5815, 0.2797, 0.5905, 0.3081, 0.6018, 0.3356, 0.6199, 0.3591, 0.64, 0.3811, 0.6651, 0.397, 0.6915, 0.4108, 0.7205, 0.4172, 0.3085, 0.4108, 0.2795, 0.4172, 0.25, 0.4211, 0.2205, 0.4172, 0.1915, 0.4108, 0.1651, 0.397, 0.14, 0.3811, 0.1199, 0.3591, 0.1018, 0.3356, 0.09046, 0.3081, 0.08147, 0.2797, 0.08022, 0.25, 0.08147, 0.2203, 0.09046, 0.1919, 0.1018, 0.1644, 0.1199, 0.1409, 0.14, 0.1189, 0.1651, 0.103, 0.1915, 0.08919, 0.2205, 0.0828, 0.25, 0.07887, 0.2795, 0.0828, 0.3085, 0.08919, 0.3349, 0.103, 0.36, 0.1189, 0.3801, 0.1409, 0.3982, 0.1644, 0.4095, 0.1919, 0.4185, 0.2203, 0.4198, 0.25, 0.4185, 0.2797, 0.4095, 0.3081, 0.3982, 0.3356, 0.3801, 0.3591, 0.36, 0.3811, 0.3349, 0.397, 0.2205, 0.4172, 0.25, 0.4211, 0.25, 0.4399, 0.217, 0.437, 0.1915, 0.4108, 0.2205, 0.4172, 0.217, 0.437, 0.185, 0.4285])
me_cylinder.update()

# ---- objects
ob_cylinder = bpy.data.objects.new('Cylinder', me_cylinder)

# ---- transforms, parenting, visibility, modifiers, constraints
ob_cylinder.location = (0.0, 0.0, 0.0)

# ---- collection membership
col_collection.objects.link(ob_cylinder)

# ---- scene / render settings (as saved in the file)
scene.frame_start = 1; scene.frame_end = 250; scene.frame_set(1)
scene.render.engine = 'BLENDER_EEVEE_NEXT'
scene.cycles.sampling_pattern = 'TABULATED_SOBOL'
scene.view_settings.view_transform = 'Filmic'
bpy.context.view_layer.update()

# ---- added for rendering (the .blend has no active camera and no usable light): camera, sun
cam_auto = bpy.data.cameras.new('AutoCamera')
cam_auto.lens = 50.0
cam_auto.sensor_width = 36.0
cam_auto.clip_end = 1000.0
ob_auto_camera = bpy.data.objects.new('AutoCamera', cam_auto)
scene.collection.objects.link(ob_auto_camera)
ob_auto_camera.location = (2.56385, -3.07662, 2.05108)
ob_auto_camera.rotation_euler = (1.09748, -7.21219e-08, 0.694738)
scene.camera = ob_auto_camera
light_auto_sun = bpy.data.lights.new('AutoSun', 'SUN')
light_auto_sun.energy = 3.0
light_auto_sun.angle = 0.0523599
ob_auto_sun = bpy.data.objects.new('AutoSun', light_auto_sun)
scene.collection.objects.link(ob_auto_sun)
ob_auto_sun.rotation_euler = (0.872665, 0.174533, 0.523599)
bpy.context.view_layer.update()
